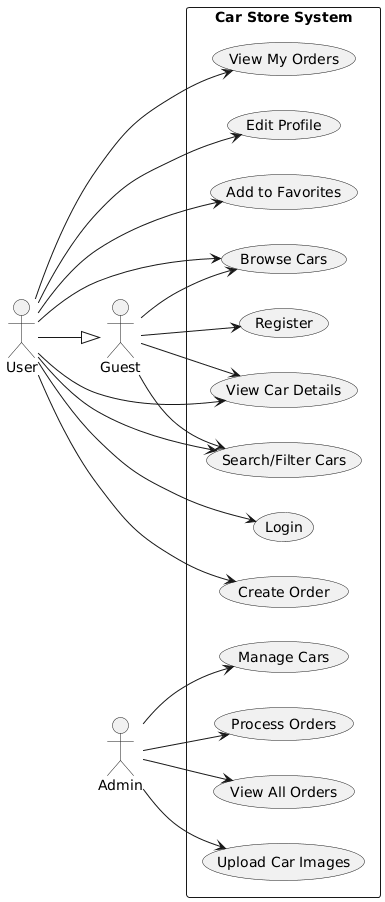

The diagram above was rendered by PlantUML. Its source (embedded in the PNG):
@startuml
left to right direction
skinparam packageStyle rectangle

actor Guest as G
actor User as U
actor Admin as A

rectangle "Car Store System" {
  usecase "Browse Cars" as UC1
  usecase "View Car Details" as UC2
  usecase "Search/Filter Cars" as UC3
  usecase "Register" as UC4
  
  usecase "Login" as UC5
  usecase "Create Order" as UC6
  usecase "View My Orders" as UC7
  usecase "Edit Profile" as UC8
  usecase "Add to Favorites" as UC9
  
  usecase "Manage Cars" as UC10
  usecase "Upload Car Images" as UC11
  usecase "View All Orders" as UC12
  usecase "Process Orders" as UC13
}

' Guest connections
G --> UC1
G --> UC2
G --> UC3
G --> UC4

' User connections (inherits Guest + own)
U --> UC5
U --> UC6
U --> UC7
U --> UC8
U --> UC9
U --> UC1
U --> UC2
U --> UC3

' Admin connections
A --> UC10
A --> UC11
A --> UC12
A --> UC13

' Inheritance
U --|> G
@enduml